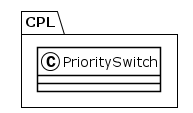

The diagram above was rendered by PlantUML. Its source (embedded in the PNG):
@startuml
!theme plain
package CPL {
class PrioritySwitch {
}
}
@enduml